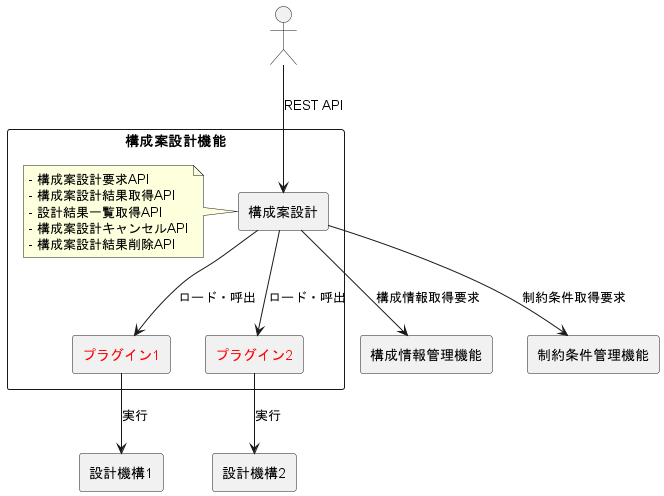

The diagram above was rendered by PlantUML. Its source (embedded in the PNG):
@startuml "01_system"

actor " " as consumer
rectangle "構成案設計機能" as layout_design_function {
    rectangle "構成案設計" as layout_design
    note left of layout_design
        - 構成案設計要求API
        - 構成案設計結果取得API
        - 設計結果一覧取得API
        - 構成案設計キャンセルAPI
        - 構成案設計結果削除API
    end note
    rectangle "<color:red>プラグイン1</color>" as plugin_1
    rectangle "<color:red>プラグイン2</color>" as plugin_2
}
rectangle "構成情報管理機能" as configuration_manager
rectangle "制約条件管理機能" as policy_manager
rectangle "設計機構1" as design_engine_1
rectangle "設計機構2" as design_engine_2

consumer --> layout_design: REST API
layout_design --> configuration_manager: 構成情報取得要求
layout_design --> policy_manager: 制約条件取得要求
layout_design --> plugin_1: ロード・呼出
plugin_1 --> design_engine_1: 実行
layout_design --> plugin_2: ロード・呼出
plugin_2 --> design_engine_2: 実行

@enduml